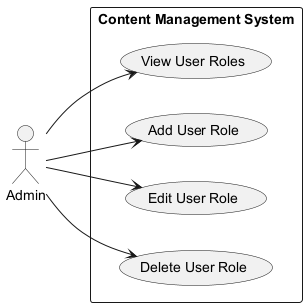

The diagram above was rendered by PlantUML. Its source (embedded in the PNG):
@startuml
left to right direction

actor Admin
rectangle "Content Management System" {
    usecase "View User Roles" as UCR1
    usecase "Add User Role" as UCR2
    usecase "Edit User Role" as UCR3
    usecase "Delete User Role" as UCR4
}

Admin --> UCR1
Admin --> UCR2
Admin --> UCR3
Admin --> UCR4
@enduml